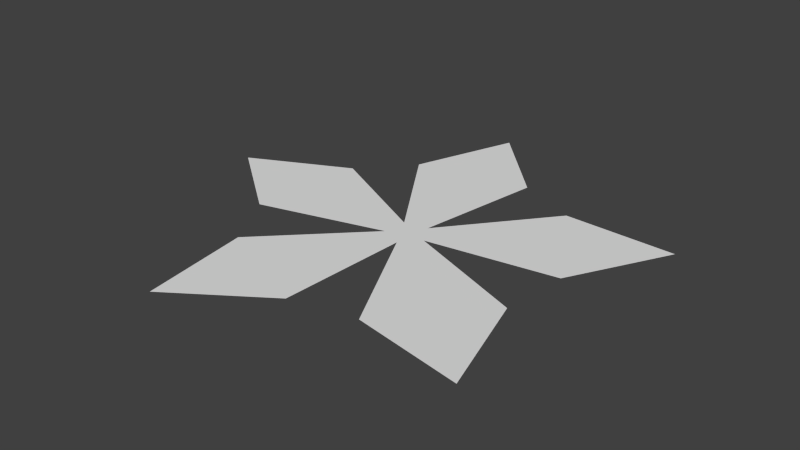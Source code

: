 # Source: Flower_5Petal.blend  (saved by Blender 2.76.0; exported with 4.5.12 LTS)
import bpy
from mathutils import Matrix  # noqa: F401  (used for matrix-valued properties, if any)

bpy.ops.wm.read_factory_settings(use_empty=True)
scene = bpy.context.scene
scene.name = 'Scene'

# ---- collections
col_collection_1 = bpy.data.collections.new('Collection 1'); scene.collection.children.link(col_collection_1)

# ---- world
world_world = bpy.data.worlds.new('World'); scene.world = world_world
world_world.color = (0.05088, 0.05088, 0.05088)
world_world.use_sun_shadow = False
world_world.sun_shadow_jitter_overblur = 0.0
world_world.cycles.sampling_method = 'MANUAL'
world_world.cycles.sample_map_resolution = 256

# ---- meshes
me_circle_002 = bpy.data.meshes.new('Circle.002')
me_circle_002.from_pydata([(0.2657, 1.363, 0.0), (-0.7972, 1.137, 0.0), (-0.1405, 0.1265, 0.0), (-1.214, 0.6739, 0.0), (-1.328, -0.4067, 0.0), (-0.1638, -0.09454, 0.0), (-1.016, -0.9466, 0.0), (-0.02349, -1.389, 0.0), (0.03931, -0.185, 0.0), (0.5862, -1.259, 0.0), (1.313, -0.4514, 0.0), (0.1881, -0.01976, 0.0), (1.378, 0.1685, 0.0), (0.8352, 1.11, 0.0), (0.07691, 0.1727, 0.0), (-0.8767, -1.969, 0.0), (-0.4481, 2.108, 0.0), (-2.144, 0.2253, 0.0), (1.602, -1.442, 0.0), (1.867, 1.078, 0.0)], [], [(2, 8, 5), (8, 14, 11), (14, 8, 2), (9, 8, 11, 10, 18), (12, 11, 14, 13, 19), (1, 16, 0, 14, 2), (3, 2, 5, 4, 17), (6, 5, 8, 7, 15)])
me_circle_002.use_remesh_preserve_volume = False
me_circle_002.use_remesh_preserve_attributes = False
me_circle_002.use_mirror_vertex_groups = False
me_circle_002.update()

# ---- objects
ob_flower_5petal = bpy.data.objects.new('Flower_5Petal', me_circle_002)

# ---- transforms, parenting, visibility, modifiers, constraints
ob_flower_5petal.location = (0.0, 0.0, 0.0)
ob_flower_5petal.lineart.crease_threshold = 0.0

# ---- collection membership
col_collection_1.objects.link(ob_flower_5petal)

# ---- scene / render settings (as saved in the file)
scene.frame_start = 1; scene.frame_end = 250; scene.frame_set(1)
scene.render.engine = 'BLENDER_EEVEE_NEXT'
scene.render.resolution_percentage = 50
scene.render.dither_intensity = 0.0
scene.cycles.use_denoising = False
scene.cycles.samples = 10
scene.cycles.sampling_pattern = 'TABULATED_SOBOL'
scene.cycles.light_sampling_threshold = 0.0
scene.cycles.use_adaptive_sampling = False
scene.cycles.use_light_tree = False
scene.cycles.blur_glossy = 0.0
scene.cycles.pixel_filter_type = 'GAUSSIAN'
scene.cycles.sample_clamp_indirect = 0.0
scene.view_settings.view_transform = 'Standard'
bpy.context.view_layer.update()

# ---- added for rendering (the .blend has no active camera and no usable light): camera, sun
cam_auto = bpy.data.cameras.new('AutoCamera')
cam_auto.lens = 50.0
cam_auto.sensor_width = 36.0
cam_auto.clip_end = 1000.0
ob_auto_camera = bpy.data.objects.new('AutoCamera', cam_auto)
scene.collection.objects.link(ob_auto_camera)
ob_auto_camera.location = (5.15302, -6.28018, 4.2332)
ob_auto_camera.rotation_euler = (1.09748, -7.21219e-08, 0.694738)
scene.camera = ob_auto_camera
light_auto_sun = bpy.data.lights.new('AutoSun', 'SUN')
light_auto_sun.energy = 3.0
light_auto_sun.angle = 0.0523599
ob_auto_sun = bpy.data.objects.new('AutoSun', light_auto_sun)
scene.collection.objects.link(ob_auto_sun)
ob_auto_sun.rotation_euler = (0.872665, 0.174533, 0.523599)
bpy.context.view_layer.update()
